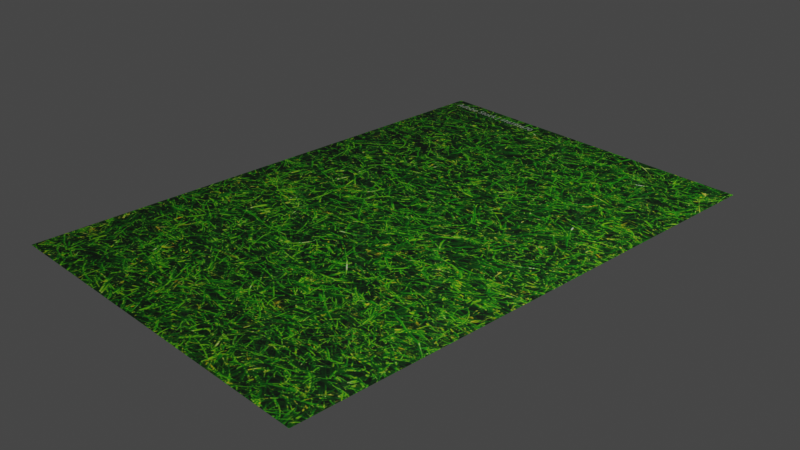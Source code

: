 # Source: gason_vert1.blend  (saved by Blender 3.6.13; exported with 4.5.12 LTS)
import bpy
from mathutils import Matrix  # noqa: F401  (used for matrix-valued properties, if any)

bpy.ops.wm.read_factory_settings(use_empty=True)
scene = bpy.context.scene
scene.name = 'Scene'

# ---- collections
col_collection = bpy.data.collections.new('Collection'); scene.collection.children.link(col_collection)

# ---- images (referenced by path relative to the original .blend; pixels are not part of the script)
import os
ASSET_DIR = os.environ.get("B2B_ASSET_DIR", "")  # directory of the original .blend (textures are referenced by path, not embedded)
HERE = os.path.dirname(os.path.abspath(__file__))  # packed textures are extracted next to this script under _unpacked/

def load_image(name, relpath, width, height, colorspace="sRGB"):
    """Load a texture the original file referenced (path relative to the .blend, or extracted next to this script)."""
    p = next((c for c in (os.path.join(HERE, relpath), os.path.join(ASSET_DIR, relpath)) if relpath and os.path.exists(c)), "")
    if p:
        img = bpy.data.images.load(p, check_existing=True)
        img.name = name
    else:  # same state as the original file: an image datablock whose file is absent (Cycles renders it pink)
        img = bpy.data.images.new(name, width, height)
        img.source = "FILE"
        img.filepath = "//" + (relpath or name)
    img.colorspace_settings.name = colorspace
    return img
img_gason_vert_jpg_001 = load_image('gason_vert.jpg.001', '_unpacked/gason_vert.12a7890c.jpg', 1000, 669, 'sRGB')

# ---- materials (node trees are filled in below, after node groups)
mat_material_001 = bpy.data.materials.new('Material.001')
mat_material_001.use_transparent_shadow = False

# ---- material node trees
mat_material_001.use_nodes = True; mat_material_001.node_tree.nodes.clear()
_N = mat_material_001.node_tree.nodes; _L = mat_material_001.node_tree.links
n0 = _N.new('ShaderNodeBsdfPrincipled'); n0.name = 'Principled BSDF'; n0.location = (10, 300)
n0.distribution = 'GGX'
n0.subsurface_method = 'RANDOM_WALK_SKIN'
n0.inputs[3].default_value = 1.45
n0.inputs[27].default_value = (0.0, 0.0, 0.0, 1.0)
n0.inputs[28].default_value = 1.0
n1 = _N.new('ShaderNodeOutputMaterial'); n1.name = 'Material Output'; n1.location = (300, 300)
n2 = _N.new('ShaderNodeTexImage'); n2.name = 'Image Texture'; n2.location = (-280, 271)
n2.image = img_gason_vert_jpg_001
_L.new(n0.outputs[0], n1.inputs[0])
_L.new(n2.outputs[0], n0.inputs[0])
n1.is_active_output = True

# ---- world
world_world = bpy.data.worlds.new('World'); scene.world = world_world
world_world.use_nodes = True; world_world.node_tree.nodes.clear()
_N = world_world.node_tree.nodes; _L = world_world.node_tree.links
n0 = _N.new('ShaderNodeOutputWorld'); n0.name = 'World Output'; n0.location = (300, 300)
n1 = _N.new('ShaderNodeBackground'); n1.name = 'Background'; n1.location = (10, 300)
n1.inputs[0].default_value = (0.05088, 0.05088, 0.05088, 1.0)
_L.new(n1.outputs[0], n0.inputs[0])
n0.is_active_output = True
world_world.color = (0.05088, 0.05088, 0.05088)
world_world.use_sun_shadow = False
world_world.sun_shadow_jitter_overblur = 0.0

# ---- cameras
cam_camera = bpy.data.cameras.new('Camera')
cam_camera.clip_end = 100.0
cam_camera.ortho_scale = 7.314

# ---- lights
light_light = bpy.data.lights.new('Light', 'POINT')
light_light.transmission_factor = 0.0
light_light.energy = 1000.0
light_light.shadow_soft_size = 0.1
light_light.shadow_maximum_resolution = 0.006
light_light.use_absolute_resolution = True

# ---- meshes
me_gason_vert = bpy.data.meshes.new('gason_vert')
me_gason_vert.from_pydata([(-0.7474, -0.5, 0.0), (0.7474, -0.5, 0.0), (-0.7474, 0.5, 0.0), (0.7474, 0.5, 0.0)], [], [(0, 1, 3, 2)])
_uv = me_gason_vert.uv_layers.new(name='UVMap')
_uv.uv.foreach_set('vector', [0.0, 0.0, 1.0, 0.0, 1.0, 1.0, 0.0, 1.0])
me_gason_vert.materials.append(mat_material_001)
me_gason_vert.update()

# ---- objects
ob_light = bpy.data.objects.new('Light', light_light)
ob_camera = bpy.data.objects.new('Camera', cam_camera)
ob_gason_vert = bpy.data.objects.new('gason_vert', me_gason_vert)

# ---- transforms, parenting, visibility, modifiers, constraints
ob_light.location = (4.076, 1.005, 5.904)
ob_light.rotation_euler = (0.6503, 0.05522, 1.866)
ob_light.lock_rotations_4d = False
ob_light.empty_display_type = 'ARROWS'
ob_light.color = (0.0, 0.0, 0.0, 0.0)
ob_light.lineart.crease_threshold = 0.0
ob_camera.location = (7.359, -6.926, 4.958)
ob_camera.rotation_euler = (1.109, 0.0, 0.8149)
ob_camera.lock_rotations_4d = False
ob_camera.empty_display_type = 'ARROWS'
ob_camera.color = (0.0, 0.0, 0.0, 0.0)
ob_camera.display_type = 'WIRE'
ob_camera.lineart.crease_threshold = 0.0
ob_gason_vert.location = (0.0, 0.0, 0.0)
ob_gason_vert.rotation_euler = (3.142, 3.146, 1.571)
ob_gason_vert.scale = (4.0, 4.0, 1.0)
_m = ob_gason_vert.modifiers.new('ParticleSystem', 'PARTICLE_SYSTEM')

# ---- collection membership
col_collection.objects.link(ob_light)
col_collection.objects.link(ob_camera)
col_collection.objects.link(ob_gason_vert)

# ---- scene / render settings (as saved in the file)
scene.camera = ob_camera
scene.frame_start = 1; scene.frame_end = 250; scene.frame_set(1)
scene.render.engine = 'BLENDER_EEVEE_NEXT'
scene.cycles.sampling_pattern = 'TABULATED_SOBOL'
scene.view_settings.view_transform = 'Filmic'
bpy.context.view_layer.update()
